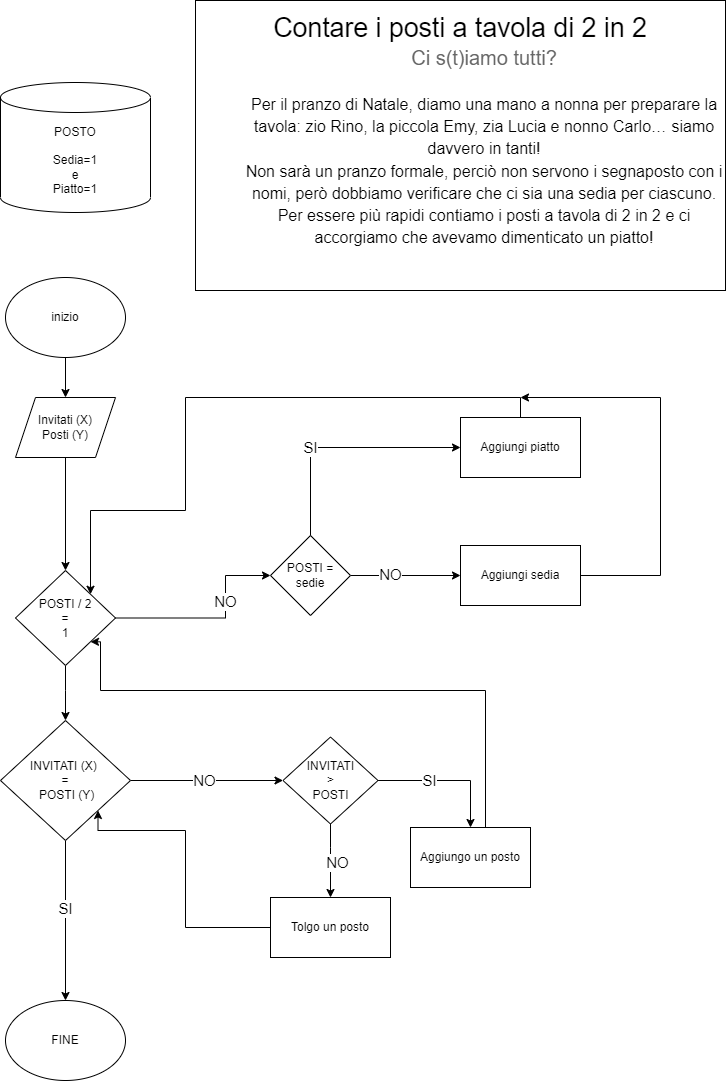

The diagram above was exported from draw.io. Its source (the exported page's mxGraphModel, read from the mxfile embedded in the PNG):
<mxGraphModel dx="1185" dy="662" grid="1" gridSize="10" guides="1" tooltips="1" connect="1" arrows="1" fold="1" page="1" pageScale="1" pageWidth="827" pageHeight="1169" math="0" shadow="0">
  <root>
    <mxCell id="0" />
    <mxCell id="1" parent="0" />
    <mxCell id="rMYpRXN9aTytWi34eI1m-3" value="" style="edgeStyle=orthogonalEdgeStyle;rounded=0;orthogonalLoop=1;jettySize=auto;html=1;" edge="1" parent="1" source="rMYpRXN9aTytWi34eI1m-1" target="rMYpRXN9aTytWi34eI1m-2">
      <mxGeometry relative="1" as="geometry" />
    </mxCell>
    <mxCell id="rMYpRXN9aTytWi34eI1m-1" value="inizio" style="ellipse;whiteSpace=wrap;html=1;" vertex="1" parent="1">
      <mxGeometry x="100" y="287" width="120" height="80" as="geometry" />
    </mxCell>
    <mxCell id="rMYpRXN9aTytWi34eI1m-50" style="edgeStyle=orthogonalEdgeStyle;rounded=0;orthogonalLoop=1;jettySize=auto;html=1;exitX=0.5;exitY=1;exitDx=0;exitDy=0;" edge="1" parent="1" source="rMYpRXN9aTytWi34eI1m-2" target="rMYpRXN9aTytWi34eI1m-48">
      <mxGeometry relative="1" as="geometry" />
    </mxCell>
    <mxCell id="rMYpRXN9aTytWi34eI1m-2" value="Invitati (X)&lt;br&gt;Posti (Y)" style="shape=parallelogram;perimeter=parallelogramPerimeter;whiteSpace=wrap;html=1;fixedSize=1;" vertex="1" parent="1">
      <mxGeometry x="110" y="407" width="100" height="60" as="geometry" />
    </mxCell>
    <mxCell id="rMYpRXN9aTytWi34eI1m-39" style="edgeStyle=orthogonalEdgeStyle;rounded=0;orthogonalLoop=1;jettySize=auto;html=1;exitX=1;exitY=0.5;exitDx=0;exitDy=0;" edge="1" parent="1" source="rMYpRXN9aTytWi34eI1m-4" target="rMYpRXN9aTytWi34eI1m-15">
      <mxGeometry relative="1" as="geometry" />
    </mxCell>
    <mxCell id="rMYpRXN9aTytWi34eI1m-40" value="NO" style="edgeLabel;html=1;align=center;verticalAlign=middle;resizable=0;points=[];fontSize=15;" vertex="1" connectable="0" parent="rMYpRXN9aTytWi34eI1m-39">
      <mxGeometry x="-0.2276" y="-2" relative="1" as="geometry">
        <mxPoint x="14" y="-2" as="offset" />
      </mxGeometry>
    </mxCell>
    <mxCell id="rMYpRXN9aTytWi34eI1m-58" style="edgeStyle=orthogonalEdgeStyle;rounded=0;orthogonalLoop=1;jettySize=auto;html=1;entryX=0.5;entryY=0;entryDx=0;entryDy=0;" edge="1" parent="1" source="rMYpRXN9aTytWi34eI1m-4" target="rMYpRXN9aTytWi34eI1m-5">
      <mxGeometry relative="1" as="geometry" />
    </mxCell>
    <mxCell id="rMYpRXN9aTytWi34eI1m-59" value="SI" style="edgeLabel;html=1;align=center;verticalAlign=middle;resizable=0;points=[];fontSize=15;" vertex="1" connectable="0" parent="rMYpRXN9aTytWi34eI1m-58">
      <mxGeometry x="-0.1604" y="3" relative="1" as="geometry">
        <mxPoint x="-3" as="offset" />
      </mxGeometry>
    </mxCell>
    <mxCell id="rMYpRXN9aTytWi34eI1m-4" value="INVITATI (X) &lt;br&gt;=&lt;br&gt;&amp;nbsp;POSTI (Y)" style="rhombus;whiteSpace=wrap;html=1;" vertex="1" parent="1">
      <mxGeometry x="95" y="730" width="130" height="120" as="geometry" />
    </mxCell>
    <mxCell id="rMYpRXN9aTytWi34eI1m-5" value="FINE" style="ellipse;whiteSpace=wrap;html=1;" vertex="1" parent="1">
      <mxGeometry x="100" y="1010" width="120" height="80" as="geometry" />
    </mxCell>
    <mxCell id="rMYpRXN9aTytWi34eI1m-10" value="POSTO&lt;br&gt;&lt;br&gt;Sedia=1&lt;br&gt;e&lt;br&gt;Piatto=1" style="shape=cylinder3;whiteSpace=wrap;html=1;boundedLbl=1;backgroundOutline=1;size=15;" vertex="1" parent="1">
      <mxGeometry x="95" y="92" width="150" height="130" as="geometry" />
    </mxCell>
    <mxCell id="rMYpRXN9aTytWi34eI1m-17" value="" style="edgeStyle=orthogonalEdgeStyle;rounded=0;orthogonalLoop=1;jettySize=auto;html=1;" edge="1" parent="1" source="rMYpRXN9aTytWi34eI1m-15" target="rMYpRXN9aTytWi34eI1m-16">
      <mxGeometry relative="1" as="geometry" />
    </mxCell>
    <mxCell id="rMYpRXN9aTytWi34eI1m-47" value="SI" style="edgeLabel;html=1;align=center;verticalAlign=middle;resizable=0;points=[];fontSize=15;" vertex="1" connectable="0" parent="rMYpRXN9aTytWi34eI1m-17">
      <mxGeometry x="-0.5625" y="-1" relative="1" as="geometry">
        <mxPoint x="20" y="-1" as="offset" />
      </mxGeometry>
    </mxCell>
    <mxCell id="rMYpRXN9aTytWi34eI1m-43" value="" style="edgeStyle=orthogonalEdgeStyle;rounded=0;orthogonalLoop=1;jettySize=auto;html=1;" edge="1" parent="1" source="rMYpRXN9aTytWi34eI1m-15" target="rMYpRXN9aTytWi34eI1m-42">
      <mxGeometry relative="1" as="geometry">
        <Array as="points">
          <mxPoint x="425" y="857" />
          <mxPoint x="425" y="857" />
        </Array>
      </mxGeometry>
    </mxCell>
    <mxCell id="rMYpRXN9aTytWi34eI1m-15" value="INVITATI&lt;br&gt;&amp;gt;&lt;br&gt;POSTI" style="rhombus;whiteSpace=wrap;html=1;" vertex="1" parent="1">
      <mxGeometry x="377.5" y="746.5" width="95" height="87" as="geometry" />
    </mxCell>
    <mxCell id="rMYpRXN9aTytWi34eI1m-41" style="edgeStyle=orthogonalEdgeStyle;rounded=0;orthogonalLoop=1;jettySize=auto;html=1;exitX=1;exitY=0;exitDx=0;exitDy=0;entryX=1;entryY=1;entryDx=0;entryDy=0;" edge="1" parent="1" source="rMYpRXN9aTytWi34eI1m-16" target="rMYpRXN9aTytWi34eI1m-48">
      <mxGeometry relative="1" as="geometry">
        <mxPoint x="235" y="677" as="targetPoint" />
        <Array as="points">
          <mxPoint x="580" y="837" />
          <mxPoint x="580" y="700" />
          <mxPoint x="195" y="700" />
        </Array>
      </mxGeometry>
    </mxCell>
    <mxCell id="rMYpRXN9aTytWi34eI1m-16" value="Aggiungo un posto" style="whiteSpace=wrap;html=1;" vertex="1" parent="1">
      <mxGeometry x="505" y="837" width="120" height="60" as="geometry" />
    </mxCell>
    <mxCell id="rMYpRXN9aTytWi34eI1m-38" style="edgeStyle=orthogonalEdgeStyle;rounded=0;orthogonalLoop=1;jettySize=auto;html=1;entryX=0.5;entryY=0;entryDx=0;entryDy=0;exitX=0.5;exitY=1;exitDx=0;exitDy=0;" edge="1" parent="1" source="rMYpRXN9aTytWi34eI1m-48" target="rMYpRXN9aTytWi34eI1m-4">
      <mxGeometry relative="1" as="geometry">
        <mxPoint x="175" y="677" as="sourcePoint" />
        <Array as="points">
          <mxPoint x="160" y="700" />
          <mxPoint x="160" y="700" />
        </Array>
      </mxGeometry>
    </mxCell>
    <mxCell id="rMYpRXN9aTytWi34eI1m-34" value="" style="edgeStyle=orthogonalEdgeStyle;rounded=0;orthogonalLoop=1;jettySize=auto;html=1;" edge="1" parent="1" target="rMYpRXN9aTytWi34eI1m-33">
      <mxGeometry relative="1" as="geometry">
        <mxPoint x="405" y="547" as="sourcePoint" />
        <Array as="points">
          <mxPoint x="405" y="457" />
        </Array>
      </mxGeometry>
    </mxCell>
    <mxCell id="rMYpRXN9aTytWi34eI1m-35" value="SI" style="edgeLabel;html=1;align=center;verticalAlign=middle;resizable=0;points=[];fontSize=15;" vertex="1" connectable="0" parent="rMYpRXN9aTytWi34eI1m-34">
      <mxGeometry x="-0.3417" y="2" relative="1" as="geometry">
        <mxPoint x="2" y="-11" as="offset" />
      </mxGeometry>
    </mxCell>
    <mxCell id="rMYpRXN9aTytWi34eI1m-37" style="edgeStyle=orthogonalEdgeStyle;rounded=0;orthogonalLoop=1;jettySize=auto;html=1;" edge="1" parent="1" source="rMYpRXN9aTytWi34eI1m-32">
      <mxGeometry relative="1" as="geometry">
        <mxPoint x="615" y="407" as="targetPoint" />
        <Array as="points">
          <mxPoint x="755" y="585" />
          <mxPoint x="755" y="407" />
        </Array>
      </mxGeometry>
    </mxCell>
    <mxCell id="rMYpRXN9aTytWi34eI1m-32" value="Aggiungi sedia" style="rounded=0;whiteSpace=wrap;html=1;" vertex="1" parent="1">
      <mxGeometry x="555" y="555" width="120" height="60" as="geometry" />
    </mxCell>
    <mxCell id="rMYpRXN9aTytWi34eI1m-36" style="edgeStyle=orthogonalEdgeStyle;rounded=0;orthogonalLoop=1;jettySize=auto;html=1;entryX=1;entryY=0;entryDx=0;entryDy=0;" edge="1" parent="1" source="rMYpRXN9aTytWi34eI1m-33" target="rMYpRXN9aTytWi34eI1m-48">
      <mxGeometry relative="1" as="geometry">
        <mxPoint x="235" y="617" as="targetPoint" />
        <Array as="points">
          <mxPoint x="615" y="407" />
          <mxPoint x="280" y="407" />
          <mxPoint x="280" y="520" />
          <mxPoint x="185" y="520" />
        </Array>
      </mxGeometry>
    </mxCell>
    <mxCell id="rMYpRXN9aTytWi34eI1m-33" value="Aggiungi piatto" style="whiteSpace=wrap;html=1;" vertex="1" parent="1">
      <mxGeometry x="555" y="427" width="120" height="60" as="geometry" />
    </mxCell>
    <mxCell id="rMYpRXN9aTytWi34eI1m-46" style="edgeStyle=orthogonalEdgeStyle;rounded=0;orthogonalLoop=1;jettySize=auto;html=1;exitX=0;exitY=0.5;exitDx=0;exitDy=0;entryX=1;entryY=1;entryDx=0;entryDy=0;" edge="1" parent="1" source="rMYpRXN9aTytWi34eI1m-42" target="rMYpRXN9aTytWi34eI1m-4">
      <mxGeometry relative="1" as="geometry">
        <Array as="points">
          <mxPoint x="280" y="937" />
          <mxPoint x="280" y="840" />
          <mxPoint x="193" y="840" />
        </Array>
      </mxGeometry>
    </mxCell>
    <mxCell id="rMYpRXN9aTytWi34eI1m-42" value="Tolgo un posto" style="whiteSpace=wrap;html=1;" vertex="1" parent="1">
      <mxGeometry x="365" y="907" width="120" height="60" as="geometry" />
    </mxCell>
    <mxCell id="rMYpRXN9aTytWi34eI1m-44" value="NO" style="edgeLabel;html=1;align=center;verticalAlign=middle;resizable=0;points=[];fontSize=15;" vertex="1" connectable="0" parent="1">
      <mxGeometry x="425" y="850" as="geometry">
        <mxPoint x="7" y="22" as="offset" />
      </mxGeometry>
    </mxCell>
    <mxCell id="rMYpRXN9aTytWi34eI1m-61" style="edgeStyle=orthogonalEdgeStyle;rounded=0;orthogonalLoop=1;jettySize=auto;html=1;entryX=0;entryY=0.5;entryDx=0;entryDy=0;fontSize=15;" edge="1" parent="1" source="rMYpRXN9aTytWi34eI1m-48" target="rMYpRXN9aTytWi34eI1m-51">
      <mxGeometry relative="1" as="geometry">
        <Array as="points">
          <mxPoint x="320" y="628" />
          <mxPoint x="320" y="585" />
        </Array>
      </mxGeometry>
    </mxCell>
    <mxCell id="rMYpRXN9aTytWi34eI1m-62" value="NO" style="edgeLabel;html=1;align=center;verticalAlign=middle;resizable=0;points=[];fontSize=15;" vertex="1" connectable="0" parent="rMYpRXN9aTytWi34eI1m-61">
      <mxGeometry x="0.2017" y="-1" relative="1" as="geometry">
        <mxPoint x="-1" y="-9" as="offset" />
      </mxGeometry>
    </mxCell>
    <mxCell id="rMYpRXN9aTytWi34eI1m-48" value="POSTI / 2&lt;br&gt;=&lt;br&gt;1" style="rhombus;whiteSpace=wrap;html=1;" vertex="1" parent="1">
      <mxGeometry x="110" y="580" width="100" height="95" as="geometry" />
    </mxCell>
    <mxCell id="rMYpRXN9aTytWi34eI1m-52" value="" style="edgeStyle=orthogonalEdgeStyle;rounded=0;orthogonalLoop=1;jettySize=auto;html=1;" edge="1" parent="1" source="rMYpRXN9aTytWi34eI1m-51" target="rMYpRXN9aTytWi34eI1m-32">
      <mxGeometry relative="1" as="geometry" />
    </mxCell>
    <mxCell id="rMYpRXN9aTytWi34eI1m-53" value="NO" style="edgeLabel;html=1;align=center;verticalAlign=middle;resizable=0;points=[];fontSize=15;" vertex="1" connectable="0" parent="rMYpRXN9aTytWi34eI1m-52">
      <mxGeometry x="-0.2909" y="1" relative="1" as="geometry">
        <mxPoint as="offset" />
      </mxGeometry>
    </mxCell>
    <mxCell id="rMYpRXN9aTytWi34eI1m-51" value="POSTI = sedie" style="rhombus;whiteSpace=wrap;html=1;" vertex="1" parent="1">
      <mxGeometry x="365" y="545" width="80" height="80" as="geometry" />
    </mxCell>
    <mxCell id="rMYpRXN9aTytWi34eI1m-56" style="edgeStyle=orthogonalEdgeStyle;rounded=0;orthogonalLoop=1;jettySize=auto;html=1;exitX=0.5;exitY=1;exitDx=0;exitDy=0;" edge="1" parent="1">
      <mxGeometry relative="1" as="geometry">
        <mxPoint x="565" y="280" as="sourcePoint" />
        <mxPoint x="565" y="280" as="targetPoint" />
      </mxGeometry>
    </mxCell>
    <mxCell id="rMYpRXN9aTytWi34eI1m-57" value="&lt;span style=&quot;background-color: transparent ; font-family: &amp;#34;arial&amp;#34; ; font-size: 20pt&quot;&gt;Contare i posti a tavola di 2 in 2&lt;/span&gt;&lt;br&gt;&lt;b style=&quot;font-weight: normal&quot; id=&quot;docs-internal-guid-245acb0c-7fff-a0f3-4bd0-dec919269865&quot;&gt;&lt;p dir=&quot;ltr&quot; style=&quot;line-height: 1.38 ; text-indent: 36pt ; margin-top: 0pt ; margin-bottom: 16pt&quot;&gt;&lt;span style=&quot;font-size: 15pt ; font-family: &amp;#34;arial&amp;#34; ; color: rgb(102 , 102 , 102) ; background-color: transparent ; font-weight: 400 ; font-style: normal ; font-variant: normal ; text-decoration: none ; vertical-align: baseline&quot;&gt;Ci s(t)iamo tutti?&lt;/span&gt;&lt;/p&gt;&lt;p dir=&quot;ltr&quot; style=&quot;line-height: 1.38 ; margin-left: 36pt ; margin-top: 0pt ; margin-bottom: 0pt&quot;&gt;&lt;span style=&quot;font-size: 12pt ; font-family: &amp;#34;arial&amp;#34; ; color: rgb(0 , 0 , 0) ; background-color: transparent ; font-weight: 400 ; font-style: normal ; font-variant: normal ; text-decoration: none ; vertical-align: baseline&quot;&gt;Per il pranzo di Natale, diamo una mano a nonna per preparare la tavola: zio Rino, la piccola Emy, zia Lucia e nonno Carlo… siamo davvero in tanti!&lt;/span&gt;&lt;/p&gt;&lt;p dir=&quot;ltr&quot; style=&quot;line-height: 1.38 ; margin-left: 36pt ; margin-top: 0pt ; margin-bottom: 0pt&quot;&gt;&lt;span style=&quot;font-size: 12pt ; font-family: &amp;#34;arial&amp;#34; ; color: rgb(0 , 0 , 0) ; background-color: transparent ; font-weight: 400 ; font-style: normal ; font-variant: normal ; text-decoration: none ; vertical-align: baseline&quot;&gt;Non sarà un pranzo formale, perciò non servono i segnaposto con i nomi, però dobbiamo verificare che ci sia una sedia per ciascuno. Per essere più rapidi contiamo i posti a tavola di 2 in 2 e ci accorgiamo che avevamo dimenticato un piatto!&lt;/span&gt;&lt;/p&gt;&lt;/b&gt;&lt;br class=&quot;Apple-interchange-newline&quot;&gt;&lt;br&gt;" style="rounded=0;whiteSpace=wrap;html=1;" vertex="1" parent="1">
      <mxGeometry x="290" y="10" width="530" height="290" as="geometry" />
    </mxCell>
  </root>
</mxGraphModel>